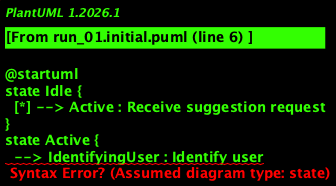

The diagram above was rendered by PlantUML. Its source (embedded in the PNG):
@startuml
state Idle {
  [*] --> Active : Receive suggestion request
}
state Active {
  --> IdentifyingUser : Identify user
}
state IdentifyingUser {
  --> GatheringVideos : User identified
}
state GatheringVideos {
  --> AddingDetails : Videos gathered
}
state AddingDetails {
  --> SendingSuggestions : Details added
}
state SendingSuggestions {
  --> Idle : Suggestions sent
}
@enduml